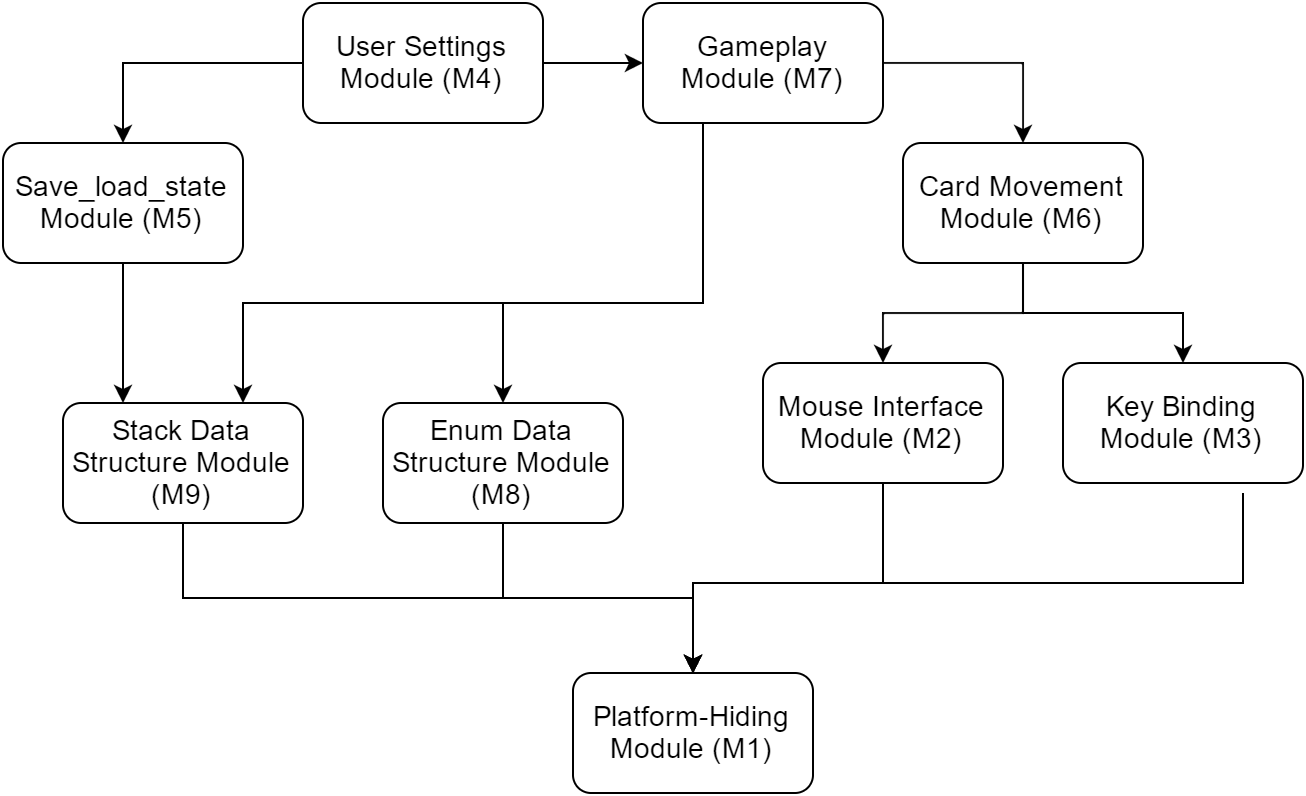

The diagram above was exported from draw.io. Its source (the exported page's mxGraphModel, read from the mxfile embedded in the PNG):
<mxGraphModel dx="1095" dy="605" grid="1" gridSize="10" guides="1" tooltips="1" connect="1" arrows="1" fold="1" page="1" pageScale="1" pageWidth="850" pageHeight="1100" background="#ffffff" math="0" shadow="0">
  <root>
    <mxCell id="0" />
    <mxCell id="1" parent="0" />
    <mxCell id="3" value="Platform-Hiding&lt;div&gt;Module (M1)&lt;/div&gt;" style="rounded=1;whiteSpace=wrap;html=1;fontSize=14;" vertex="1" parent="1">
      <mxGeometry x="365" y="465" width="120" height="60" as="geometry" />
    </mxCell>
    <mxCell id="28" value="" style="edgeStyle=orthogonalEdgeStyle;rounded=0;html=1;exitX=0.5;exitY=1;entryX=0.5;entryY=0;jettySize=auto;orthogonalLoop=1;fontSize=14;" edge="1" parent="1" source="4" target="3">
      <mxGeometry relative="1" as="geometry">
        <Array as="points">
          <mxPoint x="520" y="420" />
          <mxPoint x="425" y="420" />
        </Array>
      </mxGeometry>
    </mxCell>
    <mxCell id="4" value="Mouse Interface Module (M2)" style="rounded=1;whiteSpace=wrap;html=1;fontSize=14;" vertex="1" parent="1">
      <mxGeometry x="460" y="310" width="120" height="60" as="geometry" />
    </mxCell>
    <mxCell id="22" value="" style="edgeStyle=orthogonalEdgeStyle;rounded=0;html=1;exitX=0.5;exitY=1;jettySize=auto;orthogonalLoop=1;fontSize=14;" edge="1" parent="1">
      <mxGeometry relative="1" as="geometry">
        <mxPoint x="700" y="375" as="sourcePoint" />
        <mxPoint x="425" y="465" as="targetPoint" />
        <Array as="points">
          <mxPoint x="700" y="420" />
          <mxPoint x="425" y="420" />
        </Array>
      </mxGeometry>
    </mxCell>
    <mxCell id="5" value="Key Binding Module (M3)" style="rounded=1;whiteSpace=wrap;html=1;fontSize=14;" vertex="1" parent="1">
      <mxGeometry x="610" y="310" width="120" height="60" as="geometry" />
    </mxCell>
    <mxCell id="23" value="" style="edgeStyle=orthogonalEdgeStyle;rounded=0;html=1;exitX=1;exitY=0.5;entryX=0;entryY=0.5;jettySize=auto;orthogonalLoop=1;fontSize=14;" edge="1" parent="1" source="6" target="9">
      <mxGeometry relative="1" as="geometry" />
    </mxCell>
    <mxCell id="24" value="" style="edgeStyle=orthogonalEdgeStyle;rounded=0;html=1;exitX=0;exitY=0.5;entryX=0.5;entryY=0;jettySize=auto;orthogonalLoop=1;fontSize=14;" edge="1" parent="1" source="6" target="7">
      <mxGeometry relative="1" as="geometry" />
    </mxCell>
    <mxCell id="6" value="User Settings Module (M4)" style="rounded=1;whiteSpace=wrap;html=1;fontSize=14;" vertex="1" parent="1">
      <mxGeometry x="230" y="130" width="120" height="60" as="geometry" />
    </mxCell>
    <mxCell id="27" value="" style="edgeStyle=orthogonalEdgeStyle;rounded=0;html=1;exitX=0.5;exitY=1;entryX=0.25;entryY=0;jettySize=auto;orthogonalLoop=1;fontSize=14;" edge="1" parent="1" source="7" target="11">
      <mxGeometry relative="1" as="geometry" />
    </mxCell>
    <mxCell id="7" value="Save_load_state Module (M5)" style="rounded=1;whiteSpace=wrap;html=1;fontSize=14;" vertex="1" parent="1">
      <mxGeometry x="80" y="200" width="120" height="60" as="geometry" />
    </mxCell>
    <mxCell id="15" value="" style="edgeStyle=orthogonalEdgeStyle;rounded=0;html=1;exitX=0.5;exitY=1;entryX=0.5;entryY=0;jettySize=auto;orthogonalLoop=1;fontSize=14;" edge="1" parent="1" source="8" target="4">
      <mxGeometry relative="1" as="geometry" />
    </mxCell>
    <mxCell id="16" value="" style="edgeStyle=orthogonalEdgeStyle;rounded=0;html=1;exitX=0.5;exitY=1;entryX=0.5;entryY=0;jettySize=auto;orthogonalLoop=1;fontSize=14;" edge="1" parent="1" source="8" target="5">
      <mxGeometry relative="1" as="geometry" />
    </mxCell>
    <mxCell id="8" value="Card Movement Module (M6)" style="rounded=1;whiteSpace=wrap;html=1;fontSize=14;" vertex="1" parent="1">
      <mxGeometry x="530" y="200" width="120" height="60" as="geometry" />
    </mxCell>
    <mxCell id="12" value="" style="edgeStyle=orthogonalEdgeStyle;rounded=0;html=1;exitX=0.25;exitY=1;jettySize=auto;orthogonalLoop=1;fontSize=14;" edge="1" parent="1" source="9" target="11">
      <mxGeometry relative="1" as="geometry">
        <Array as="points">
          <mxPoint x="430" y="280" />
          <mxPoint x="200" y="280" />
        </Array>
      </mxGeometry>
    </mxCell>
    <mxCell id="13" value="" style="edgeStyle=orthogonalEdgeStyle;rounded=0;html=1;exitX=0.25;exitY=1;entryX=0.5;entryY=0;jettySize=auto;orthogonalLoop=1;fontSize=14;" edge="1" parent="1" source="9" target="10">
      <mxGeometry relative="1" as="geometry">
        <Array as="points">
          <mxPoint x="430" y="280" />
          <mxPoint x="330" y="280" />
        </Array>
      </mxGeometry>
    </mxCell>
    <mxCell id="14" value="" style="edgeStyle=orthogonalEdgeStyle;rounded=0;html=1;exitX=1;exitY=0.5;entryX=0.5;entryY=0;jettySize=auto;orthogonalLoop=1;fontSize=14;" edge="1" parent="1" source="9" target="8">
      <mxGeometry relative="1" as="geometry" />
    </mxCell>
    <mxCell id="9" value="Gameplay&lt;div&gt;Module (M7)&lt;/div&gt;" style="rounded=1;whiteSpace=wrap;html=1;fontSize=14;" vertex="1" parent="1">
      <mxGeometry x="400" y="130" width="120" height="60" as="geometry" />
    </mxCell>
    <mxCell id="20" value="" style="edgeStyle=orthogonalEdgeStyle;rounded=0;html=1;exitX=0.5;exitY=1;entryX=0.5;entryY=0;jettySize=auto;orthogonalLoop=1;fontSize=14;" edge="1" parent="1" source="10" target="3">
      <mxGeometry relative="1" as="geometry" />
    </mxCell>
    <mxCell id="10" value="Enum Data Structure Module (M8)" style="rounded=1;whiteSpace=wrap;html=1;fontSize=14;" vertex="1" parent="1">
      <mxGeometry x="270" y="330" width="120" height="60" as="geometry" />
    </mxCell>
    <mxCell id="21" value="" style="edgeStyle=orthogonalEdgeStyle;rounded=0;html=1;exitX=0.5;exitY=1;jettySize=auto;orthogonalLoop=1;fontSize=14;" edge="1" parent="1" source="11" target="3">
      <mxGeometry relative="1" as="geometry" />
    </mxCell>
    <mxCell id="11" value="Stack Data Structure Module (M9)" style="rounded=1;whiteSpace=wrap;html=1;fontSize=14;" vertex="1" parent="1">
      <mxGeometry x="110" y="330" width="120" height="60" as="geometry" />
    </mxCell>
  </root>
</mxGraphModel>